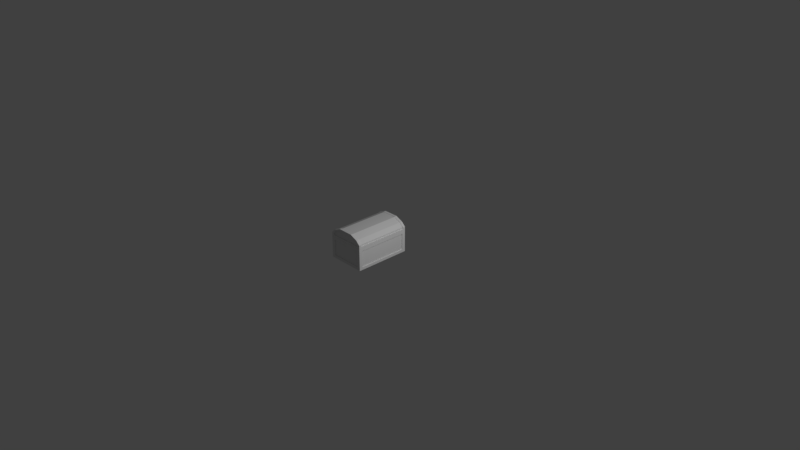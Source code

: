 # Source: chest.blend  (saved by Blender 2.78.4; exported with 4.5.12 LTS)
import bpy
from mathutils import Matrix  # noqa: F401  (used for matrix-valued properties, if any)

bpy.ops.wm.read_factory_settings(use_empty=True)
scene = bpy.context.scene
scene.name = 'Scene'

# ---- collections
col_collection_1 = bpy.data.collections.new('Collection 1'); scene.collection.children.link(col_collection_1)

# ---- world
world_world = bpy.data.worlds.new('World'); scene.world = world_world
world_world.color = (0.05088, 0.05088, 0.05088)
world_world.use_sun_shadow = False
world_world.sun_shadow_jitter_overblur = 0.0
world_world.cycles.sampling_method = 'MANUAL'

# ---- cameras
cam_camera = bpy.data.cameras.new('Camera')
cam_camera.clip_end = 100.0
cam_camera.lens = 35.0
cam_camera.sensor_width = 32.0
cam_camera.sensor_height = 18.0
cam_camera.ortho_scale = 7.314
cam_camera.dof.focus_distance = 0.0
cam_camera.dof.aperture_fstop = 128.0

# ---- lights
light_lamp = bpy.data.lights.new('Lamp', 'POINT')
light_lamp.transmission_factor = 0.0
light_lamp.cutoff_distance = 30.0
light_lamp.energy = 100.0
light_lamp.shadow_buffer_clip_start = 1.001
light_lamp.shadow_soft_size = 0.1
light_lamp.shadow_maximum_resolution = 0.006
light_lamp.use_absolute_resolution = True

# ---- meshes
me_plane = bpy.data.meshes.new('Plane')
me_plane.from_pydata([(0.0, 0.0, 0.0), (-0.25, 0.0, 0.35), (-0.26, 0.0, 0.3), (-0.26, -0.3375, 0.2625), (0.0, -0.375, 0.2625), (-0.25, 0.0, 0.2625), (0.0, -0.325, 0.3), (-0.26, -0.385, 0.3), (0.0, -0.375, 0.0375), (-0.25, 0.0, 0.0375), (-0.2167, 0.0, 0.3), (-0.2167, -0.325, 0.3), (-0.26, 0.0, 0.2625), (0.0, 0.0, 0.3), (0.0, -0.385, 0.3), (0.0, -0.385, 0.2625), (0.0, 0.0, 0.05), (-0.2167, 0.0, 0.05), (-0.2167, -0.325, 0.05), (0.0, -0.325, 0.05), (-0.26, 0.0, 0.0), (-0.26, -0.385, 0.0), (0.0, -0.385, 0.0), (0.0, -0.385, 0.0375), (-0.26, 0.0, 0.0375), (-0.25, -0.3375, 0.2625), (-0.255, -0.38, 0.0375), (-0.25, -0.3375, 0.0375), (-0.2125, -0.385, 0.2625), (-0.2125, -0.375, 0.2625), (-0.2125, -0.375, 0.0375), (-0.26, -0.385, 0.2625), (-0.26, -0.3375, 0.2625), (-0.26, -0.385, 0.0375), (-0.26, -0.3375, 0.0375), (-0.2125, -0.385, 0.2625), (-0.2125, -0.385, 0.0375), (-0.2, 0.0, 0.401), (-0.1, 0.0, 0.4444), (-0.25, 0.0, 0.351), (0.0, -0.375, 0.556), (0.0, 0.0, 0.4444), (-0.25, 0.0, 0.326), (-0.25, -0.375, 0.4376), (0.0, -0.375, 0.326), (-0.26, 0.0, 0.301), (-0.26, -0.385, 0.301), (-0.26, 0.0, 0.326), (0.0, -0.385, 0.301), (-0.26, -0.385, 0.326), (0.0, -0.385, 0.326), (-0.1715, 0.0, 0.3964), (-0.08574, 0.0, 0.4378), (0.0, 0.0, 0.4378), (-0.2167, 0.0, 0.301), (-0.2167, -0.325, 0.301), (0.0, -0.325, 0.301), (-0.2167, -0.325, 0.3474), (-0.2167, 0.0, 0.3474), (-0.1715, -0.325, 0.3964), (-0.08574, -0.325, 0.4378), (0.0, -0.325, 0.4378), (0.0, -0.375, 0.351), (0.0, -0.325, 0.3474), (-0.08574, -0.3255, 0.4378), (-0.2, -0.351, 0.401), (-0.1, -0.351, 0.4444), (-0.25, -0.351, 0.351), (0.0, -0.351, 0.4444), (-0.25, -0.351, 0.326), (-0.1715, -0.3255, 0.3964), (-0.2167, -0.3255, 0.3474), (-0.2167, -0.3255, 0.301), (-0.2232, -0.375, 0.351), (-0.179, -0.375, 0.3958), (-0.084, -0.375, 0.4294), (0.0, -0.375, 0.4302), (-0.2232, -0.375, 0.326), (-0.208, -0.351, 0.404), (-0.208, -0.385, 0.404), (-0.26, -0.385, 0.352), (-0.104, -0.351, 0.4491), (-0.104, -0.385, 0.4491), (0.0, -0.351, 0.4491), (0.0, -0.385, 0.4491), (0.0, -0.385, 0.4302), (-0.2232, -0.385, 0.326), (-0.26, -0.351, 0.352), (-0.26, -0.351, 0.326), (-0.2232, -0.385, 0.351), (-0.084, -0.385, 0.4294), (-0.179, -0.385, 0.3958)], [(31, 3), (28, 31)], [(10, 11, 18, 17), (33, 31, 32, 34), (35, 29, 4, 15, 28), (6, 11, 7, 14), (16, 17, 18, 19), (2, 12, 3, 32, 31, 7), (14, 7, 31, 35, 28, 15), (30, 8, 4, 29), (11, 6, 19, 18), (27, 25, 5, 9), (24, 34, 27, 9), (0, 22, 21, 20), (8, 30, 36, 23), (30, 29, 35, 36), (25, 27, 34, 32), (33, 36, 35, 31), (5, 25, 32, 3, 12), (21, 33, 24, 20), (21, 22, 23, 36, 33), (10, 2, 7, 11), (65, 67, 87, 78), (69, 67, 39, 42), (69, 42, 47, 88), (46, 45, 54, 72, 55), (56, 55, 57, 63), (58, 51, 70, 59, 57, 71), (52, 53, 61, 60, 64), (55, 72, 54, 58, 71, 57), (59, 63, 57), (60, 63, 59), (60, 61, 63), (48, 46, 55, 56), (38, 66, 68, 41), (75, 76, 85, 90), (37, 65, 66, 38), (39, 67, 65, 37), (66, 65, 78, 81), (77, 73, 89, 86), (44, 62, 73, 77), (62, 75, 74), (75, 62, 76), (62, 74, 73), (87, 80, 79, 78), (78, 79, 82, 81), (81, 82, 84, 83), (49, 80, 87, 88), (82, 90, 85, 84), (79, 91, 90, 82), (79, 80, 89, 91), (80, 49, 86, 89), (74, 75, 90, 91), (68, 66, 81, 83), (73, 74, 91, 89), (67, 69, 88, 87), (77, 86, 50, 44), (48, 50, 49, 46), (47, 45, 46, 49, 88), (51, 52, 64, 60, 59, 70)])
_uv = me_plane.uv_layers.new(name='UVMap')
_uv.uv.foreach_set('vector', [0.732, 0.7465, 0.5157, 0.7465, 0.5157, 0.4999, 0.732, 0.4999, 0.1969, 0.06719, 0.1969, 0.8106, 0.1212, 0.8106, 0.1212, 0.06719, 0.7858, 0.9733, 0.7644, 0.9728, 0.7644, 0.02988, 0.7858, 0.02988, 0.7858, 0.9728, 0.211, 0.1278, 0.2091, 0.8096, 0.1176, 0.9454, 0.1199, 0.1273, 0.2787, 0.3258, 0.736, 0.3258, 0.736, 0.7792, 0.2787, 0.7792, 0.7701, 0.1358, 0.8503, 0.1339, 0.8587, 0.7989, 0.8503, 0.8009, 0.8503, 0.8945, 0.7701, 0.8945, 0.85, 0.1663, 0.8521, 0.8346, 0.7824, 0.835, 0.782, 0.7129, 0.7751, 0.7129, 0.7803, 0.1668, 0.294, 0.4115, 0.684, 0.4115, 0.684, 0.9823, 0.294, 0.9823, 0.5157, 0.2533, 0.732, 0.2533, 0.732, 0.4999, 0.5157, 0.4999, 0.7262, 0.3153, 0.7262, 0.9835, 0.2429, 0.9835, 0.2429, 0.3153, 0.786, 0.2894, 0.786, 0.8677, 0.7674, 0.8677, 0.7674, 0.2894, 0.7317, 0.2913, 0.7317, 0.9396, 0.2566, 0.9396, 0.2566, 0.2913, 0.7814, 0.08877, 0.7812, 0.924, 0.7623, 0.924, 0.7625, 0.08876, 0.7832, 0.1016, 0.7832, 0.9754, 0.7645, 0.9754, 0.7645, 0.1016, 0.7654, 0.9023, 0.7654, 0.1475, 0.7897, 0.1475, 0.7897, 0.9023, 0.1195, 0.246, 0.2102, 0.246, 0.2102, 0.84, 0.1195, 0.84, 0.7883, 0.2045, 0.7883, 0.9203, 0.7652, 0.9208, 0.7652, 0.9203, 0.7652, 0.2045, 0.8597, 0.9411, 0.7659, 0.9411, 0.7659, 0.05327, 0.8597, 0.05327, 0.7726, 0.9434, 0.7726, 0.04833, 0.866, 0.04833, 0.866, 0.7799, 0.866, 0.9434, 0.8648, 0.1397, 0.7719, 0.1386, 0.7673, 0.8996, 0.861, 0.7821, 0.9537, 0.4519, 0.9774, 0.5176, 0.9723, 0.5261, 0.9476, 0.4577, 0.2384, 1.0, 0.2384, 0.9411, 0.7015, 0.9411, 0.7015, 1.0, 0.7641, 0.9141, 0.7643, 0.1053, 0.7894, 0.1053, 0.7891, 0.9141, 0.5157, 0.5147, 0.2595, 0.5147, 0.2595, 0.472, 0.4761, 0.472, 0.4758, 0.472, 0.8858, 1.019e-08, 0.8858, 0.2137, 0.8395, 0.2137, 0.8395, 6.731e-09, 0.8849, 0.8952, 0.836, 0.8952, 0.836, 0.6811, 0.836, 0.6814, 0.8849, 0.6814, 0.8849, 0.6811, 0.8206, 0.467, 0.9059, 0.467, 0.9059, 0.6807, 0.8206, 0.6807, 0.8206, 0.6811, 0.9312, 0.6814, 0.9312, 0.6811, 0.9312, 0.8952, 0.8849, 0.8952, 0.8849, 0.6811, 0.8849, 0.6814, 0.7906, 0.1692, 0.8395, 6.731e-09, 0.8395, 0.2137, 0.7493, 0.08458, 0.8395, 6.731e-09, 0.7906, 0.1692, 0.7493, 0.08458, 0.7493, 0.0, 0.8395, 6.731e-09, 0.5157, 0.259, 0.5157, 0.5147, 0.4758, 0.472, 0.4758, 0.259, 0.7015, 0.5177, 0.2384, 0.5177, 0.2384, 0.2821, 0.7015, 0.2821, 0.7668, 0.335, 0.7668, 0.04624, 0.7834, 0.04624, 0.7834, 0.335, 0.7015, 0.7745, 0.2384, 0.7745, 0.2384, 0.5177, 0.7015, 0.5177, 0.7015, 0.9411, 0.2384, 0.9411, 0.2384, 0.7745, 0.7015, 0.7745, 0.9573, 0.3444, 0.9537, 0.4519, 0.9476, 0.4577, 0.9513, 0.346, 0.7668, 0.9836, 0.7668, 0.8977, 0.7834, 0.8977, 0.7834, 0.9836, 0.6766, 0.47, 0.6766, 0.5383, 0.235, 0.5383, 0.235, 0.47, 0.6766, 0.5383, 0.5104, 0.7528, 0.3224, 0.6607, 0.5104, 0.7528, 0.6766, 0.5383, 0.6766, 0.7549, 0.6766, 0.5383, 0.3224, 0.6607, 0.235, 0.5383, 0.8418, 0.8425, 0.7968, 0.8425, 0.7968, 0.641, 0.8418, 0.641, 0.8418, 0.641, 0.7968, 0.641, 0.7968, 0.3305, 0.8418, 0.3305, 0.8418, 0.3305, 0.7968, 0.3305, 0.7968, 0.0455, 0.8418, 0.0455, 0.7968, 0.9138, 0.7968, 0.8425, 0.8418, 0.8425, 0.8418, 0.9138, 0.1135, 0.6103, 0.2108, 0.6024, 0.2095, 0.9678, 0.1152, 0.9572, 0.1116, 0.282, 0.2135, 0.2815, 0.2108, 0.6024, 0.1135, 0.6103, 0.1116, 0.282, 0.1115, 0.1397, 0.2139, 0.1392, 0.2135, 0.2815, 0.1115, 0.1397, 0.1156, 0.01002, 0.2134, 0.006084, 0.2139, 0.1392, 0.7668, 0.6815, 0.7668, 0.335, 0.7834, 0.335, 0.7834, 0.6815, 1.0, 0.2552, 0.9573, 0.3444, 0.9513, 0.346, 0.9957, 0.2533, 0.7668, 0.8977, 0.7668, 0.6815, 0.7834, 0.6815, 0.7834, 0.8977, 0.9774, 0.5176, 1.0, 0.5281, 0.9957, 0.537, 0.9723, 0.5261, 0.7815, 0.835, 0.7655, 0.835, 0.7655, 0.09366, 0.7815, 0.09366, 0.1354, 0.0275, 0.2003, 0.02801, 0.1965, 0.9611, 0.1316, 0.9606, 0.7842, 0.1133, 0.838, 0.1133, 0.838, 0.8771, 0.7842, 0.8771, 0.7842, 0.8096, 0.732, 0.467, 0.8206, 0.467, 0.8206, 0.6811, 0.8206, 0.6807, 0.732, 0.6807, 0.732, 0.6811])
_ca = me_plane.color_attributes.new('Col', 'BYTE_COLOR', 'CORNER')
_ca.data.foreach_set('color', [1.0, 1.0, 1.0, 1.0, 1.0, 1.0, 1.0, 1.0, 1.0, 1.0, 1.0, 1.0, 1.0, 1.0, 1.0, 1.0, 1.0, 1.0, 1.0, 1.0, 1.0, 1.0, 1.0, 1.0, 1.0, 1.0, 1.0, 1.0, 1.0, 1.0, 1.0, 1.0, 1.0, 1.0, 1.0, 1.0, 1.0, 1.0, 1.0, 1.0, 1.0, 1.0, 1.0, 1.0, 1.0, 1.0, 1.0, 1.0, 1.0, 1.0, 1.0, 1.0, 1.0, 1.0, 1.0, 1.0, 1.0, 1.0, 1.0, 1.0, 1.0, 1.0, 1.0, 1.0, 1.0, 1.0, 1.0, 1.0, 1.0, 1.0, 1.0, 1.0, 1.0, 1.0, 1.0, 1.0, 1.0, 1.0, 1.0, 1.0, 1.0, 1.0, 1.0, 1.0, 1.0, 1.0, 1.0, 1.0, 1.0, 1.0, 1.0, 1.0, 1.0, 1.0, 1.0, 1.0, 1.0, 1.0, 1.0, 1.0, 1.0, 1.0, 1.0, 1.0, 1.0, 1.0, 1.0, 1.0, 1.0, 1.0, 1.0, 1.0, 1.0, 1.0, 1.0, 1.0, 1.0, 1.0, 1.0, 1.0, 1.0, 1.0, 1.0, 1.0, 1.0, 1.0, 1.0, 1.0, 1.0, 1.0, 1.0, 1.0, 1.0, 1.0, 1.0, 1.0, 1.0, 1.0, 1.0, 1.0, 1.0, 1.0, 1.0, 1.0, 1.0, 1.0, 1.0, 1.0, 1.0, 1.0, 1.0, 1.0, 1.0, 1.0, 1.0, 1.0, 1.0, 1.0, 1.0, 1.0, 1.0, 1.0, 1.0, 1.0, 1.0, 1.0, 1.0, 1.0, 1.0, 1.0, 1.0, 1.0, 1.0, 1.0, 1.0, 1.0, 1.0, 1.0, 1.0, 1.0, 1.0, 1.0, 1.0, 1.0, 1.0, 1.0, 1.0, 1.0, 1.0, 1.0, 1.0, 1.0, 1.0, 1.0, 1.0, 1.0, 1.0, 1.0, 1.0, 1.0, 1.0, 1.0, 1.0, 1.0, 1.0, 1.0, 1.0, 1.0, 1.0, 1.0, 1.0, 1.0, 1.0, 1.0, 1.0, 1.0, 1.0, 1.0, 1.0, 1.0, 1.0, 1.0, 1.0, 1.0, 1.0, 1.0, 1.0, 1.0, 1.0, 1.0, 1.0, 1.0, 1.0, 1.0, 1.0, 1.0, 1.0, 1.0, 1.0, 1.0, 1.0, 1.0, 1.0, 1.0, 1.0, 1.0, 1.0, 1.0, 1.0, 1.0, 1.0, 1.0, 1.0, 1.0, 1.0, 1.0, 1.0, 1.0, 1.0, 1.0, 1.0, 1.0, 1.0, 1.0, 1.0, 1.0, 1.0, 1.0, 1.0, 1.0, 1.0, 1.0, 1.0, 1.0, 1.0, 1.0, 1.0, 1.0, 1.0, 1.0, 1.0, 1.0, 1.0, 1.0, 1.0, 1.0, 1.0, 1.0, 1.0, 1.0, 1.0, 1.0, 1.0, 1.0, 1.0, 1.0, 1.0, 1.0, 1.0, 1.0, 1.0, 1.0, 1.0, 1.0, 1.0, 1.0, 1.0, 1.0, 1.0, 1.0, 1.0, 1.0, 1.0, 1.0, 1.0, 1.0, 1.0, 1.0, 1.0, 1.0, 1.0, 1.0, 1.0, 1.0, 1.0, 1.0, 1.0, 1.0, 1.0, 1.0, 1.0, 1.0, 1.0, 1.0, 1.0, 1.0, 1.0, 1.0, 1.0, 1.0, 1.0, 1.0, 1.0, 1.0, 1.0, 1.0, 1.0, 1.0, 1.0, 1.0, 1.0, 1.0, 1.0, 1.0, 1.0, 1.0, 1.0, 1.0, 1.0, 1.0, 1.0, 1.0, 1.0, 1.0, 1.0, 1.0, 1.0, 1.0, 1.0, 1.0, 1.0, 1.0, 1.0, 1.0, 1.0, 1.0, 1.0, 1.0, 1.0, 1.0, 1.0, 1.0, 1.0, 1.0, 1.0, 1.0, 1.0, 1.0, 1.0, 1.0, 1.0, 1.0, 1.0, 1.0, 1.0, 1.0, 1.0, 1.0, 1.0, 1.0, 1.0, 1.0, 1.0, 1.0, 1.0, 1.0, 1.0, 1.0, 1.0, 1.0, 1.0, 1.0, 1.0, 1.0, 1.0, 1.0, 1.0, 1.0, 1.0, 1.0, 1.0, 1.0, 1.0, 1.0, 1.0, 1.0, 1.0, 1.0, 1.0, 1.0, 1.0, 1.0, 1.0, 1.0, 1.0, 1.0, 1.0, 1.0, 1.0, 1.0, 1.0, 1.0, 1.0, 1.0, 1.0, 1.0, 1.0, 1.0, 1.0, 1.0, 1.0, 1.0, 1.0, 1.0, 1.0, 1.0, 1.0, 1.0, 1.0, 1.0, 1.0, 1.0, 1.0, 1.0, 1.0, 1.0, 1.0, 1.0, 1.0, 1.0, 1.0, 1.0, 1.0, 1.0, 1.0, 1.0, 1.0, 1.0, 1.0, 1.0, 1.0, 1.0, 1.0, 1.0, 1.0, 1.0, 1.0, 1.0, 1.0, 1.0, 1.0, 1.0, 1.0, 1.0, 1.0, 1.0, 1.0, 1.0, 1.0, 1.0, 1.0, 1.0, 1.0, 1.0, 1.0, 1.0, 1.0, 1.0, 1.0, 1.0, 1.0, 1.0, 1.0, 1.0, 1.0, 1.0, 1.0, 1.0, 1.0, 1.0, 1.0, 1.0, 1.0, 1.0, 1.0, 1.0, 1.0, 1.0, 1.0, 1.0, 1.0, 1.0, 1.0, 1.0, 1.0, 1.0, 1.0, 1.0, 1.0, 1.0, 1.0, 1.0, 1.0, 1.0, 1.0, 1.0, 1.0, 1.0, 1.0, 1.0, 1.0, 1.0, 1.0, 1.0, 1.0, 1.0, 1.0, 1.0, 1.0, 1.0, 1.0, 1.0, 1.0, 1.0, 1.0, 1.0, 1.0, 1.0, 1.0, 1.0, 1.0, 1.0, 1.0, 1.0, 1.0, 1.0, 1.0, 1.0, 1.0, 1.0, 1.0, 1.0, 1.0, 1.0, 1.0, 1.0, 1.0, 1.0, 1.0, 1.0, 1.0, 1.0, 1.0, 1.0, 1.0, 1.0, 1.0, 1.0, 1.0, 1.0, 1.0, 1.0, 1.0, 1.0, 1.0, 1.0, 1.0, 1.0, 1.0, 1.0, 1.0, 1.0, 1.0, 1.0, 1.0, 1.0, 1.0, 1.0, 1.0, 1.0, 1.0, 1.0, 1.0, 1.0, 1.0, 1.0, 1.0, 1.0, 1.0, 1.0, 1.0, 1.0, 1.0, 1.0, 1.0, 1.0, 1.0, 1.0, 1.0, 1.0, 1.0, 1.0, 1.0, 1.0, 1.0, 1.0, 1.0, 1.0, 1.0, 1.0, 1.0, 1.0, 1.0, 1.0, 1.0, 1.0, 1.0, 1.0, 1.0, 1.0, 1.0, 1.0, 1.0, 1.0, 1.0, 1.0, 1.0, 1.0, 1.0, 1.0, 1.0, 1.0, 1.0, 1.0, 1.0, 1.0, 1.0, 1.0, 1.0, 1.0, 1.0, 1.0, 1.0, 1.0, 1.0, 1.0, 1.0, 1.0, 1.0, 1.0, 1.0, 1.0, 1.0, 1.0, 1.0, 1.0, 1.0, 1.0, 1.0, 1.0, 1.0, 1.0, 1.0, 1.0, 1.0, 1.0, 1.0, 1.0, 1.0, 1.0, 1.0, 1.0, 1.0, 1.0, 1.0, 1.0, 1.0, 1.0, 1.0, 1.0, 1.0, 1.0, 1.0, 1.0, 1.0, 1.0, 1.0, 1.0, 1.0, 1.0, 1.0, 1.0, 1.0, 1.0, 1.0, 1.0, 1.0, 1.0, 1.0, 1.0, 1.0, 1.0, 1.0, 1.0, 1.0, 1.0, 1.0, 1.0, 1.0, 1.0, 1.0, 1.0, 1.0, 1.0, 1.0, 1.0, 1.0, 1.0, 1.0, 1.0, 1.0, 1.0, 1.0, 1.0, 1.0, 1.0, 1.0, 1.0, 1.0, 1.0, 1.0, 1.0, 1.0, 1.0, 1.0, 1.0, 1.0, 1.0, 1.0, 1.0, 1.0, 1.0, 1.0, 1.0, 1.0, 1.0, 1.0, 1.0, 1.0, 1.0, 1.0, 1.0, 1.0, 1.0, 1.0, 1.0, 1.0, 1.0, 1.0, 1.0, 1.0, 1.0, 1.0, 1.0, 1.0, 1.0, 1.0, 1.0, 1.0, 1.0, 1.0, 1.0, 1.0, 1.0, 1.0, 1.0, 1.0, 1.0, 1.0, 1.0, 1.0, 1.0, 1.0, 1.0, 1.0, 1.0, 1.0, 1.0, 1.0, 1.0, 1.0, 1.0, 1.0, 1.0, 1.0, 1.0, 1.0, 1.0, 1.0, 1.0, 1.0, 1.0, 1.0, 1.0, 1.0, 1.0, 1.0, 1.0, 1.0, 1.0, 1.0, 1.0, 1.0, 1.0, 1.0, 1.0, 1.0, 1.0, 1.0, 1.0, 1.0, 1.0, 1.0, 1.0, 1.0, 1.0, 1.0, 1.0, 1.0, 1.0, 1.0, 1.0, 1.0, 1.0, 1.0, 1.0, 1.0, 1.0, 1.0, 1.0, 1.0, 1.0, 1.0, 1.0, 1.0, 1.0, 1.0, 1.0, 1.0, 1.0, 1.0, 1.0, 1.0, 1.0, 1.0, 1.0, 1.0, 1.0, 1.0, 1.0, 1.0, 1.0, 1.0, 1.0, 1.0, 1.0, 1.0, 1.0, 1.0, 1.0, 1.0, 1.0, 1.0, 1.0, 1.0, 1.0, 1.0, 1.0, 1.0, 1.0, 1.0, 1.0, 1.0, 1.0, 1.0, 1.0, 1.0, 1.0, 1.0, 1.0, 1.0, 1.0, 1.0, 1.0, 1.0, 1.0, 1.0, 1.0, 1.0, 1.0, 1.0, 1.0, 1.0, 1.0, 1.0, 1.0, 1.0, 1.0, 1.0, 1.0, 1.0, 1.0, 1.0, 1.0, 1.0, 1.0, 1.0, 1.0, 1.0, 1.0, 1.0, 1.0, 1.0, 1.0, 1.0, 1.0, 1.0, 1.0])
me_plane.use_remesh_preserve_volume = False
me_plane.use_remesh_preserve_attributes = False
me_plane.use_mirror_vertex_groups = False
me_plane.update()
arm_armature = bpy.data.armatures.new('Armature')  # bones are not reproduced

# ---- objects
ob_armature = bpy.data.objects.new('Armature', arm_armature)
ob_plane = bpy.data.objects.new('Plane', me_plane)
ob_lamp = bpy.data.objects.new('Lamp', light_lamp)
ob_camera = bpy.data.objects.new('Camera', cam_camera)

# ---- transforms, parenting, visibility, modifiers, constraints
ob_armature.location = (-0.26, 0.0, 0.0)
ob_armature.rotation_euler = (-0.0, -1.571, 0.0)
ob_armature.lineart.crease_threshold = 0.0
ob_plane.parent = ob_armature
ob_plane.matrix_parent_inverse = Matrix(((7.55e-08, 0.0, 1.0, 1.963e-08), (0.0, 1.0, 0.0, 0.0), (-1.0, 0.0, 7.55e-08, -0.26), (0.0, 0.0, 0.0, 1.0)))
ob_plane.location = (0.0, 0.0, 0.0)
ob_plane.lineart.crease_threshold = 0.0
_vg = ob_plane.vertex_groups.new(name='Bone')
_vg.add([0, 2, 3, 4, 5, 6, 7, 8, 9, 10, 11, 12, 14, 15, 16, 17, 18, 19, 20, 21, 22, 23, 24, 25, 27, 28, 29, 30, 31, 32, 33, 34, 35, 36], 1.0, 'REPLACE')
_vg = ob_plane.vertex_groups.new(name='Bone.001')
_vg.add([37, 38, 39, 41, 42, 44, 45, 46, 47, 48, 49, 50, 51, 52, 53, 54, 55, 56, 57, 58, 59, 60, 61, 62, 63, 64, 65, 66, 67, 68, 69, 70, 71, 72, 73, 74, 75, 76, 77, 78, 79, 80, 81, 82, 83, 84, 85, 86, 87, 88, 89, 90, 91], 1.0, 'REPLACE')
_m = ob_plane.modifiers.new('Mirror', 'MIRROR')
_m.use_axis = (True, True, False)
_m = ob_plane.modifiers.new('Armature', 'ARMATURE')
_m.object = ob_armature
_m = ob_plane.modifiers.new('Triangulate', 'TRIANGULATE')
ob_lamp.location = (2.197, 0.2152, 2.095)
ob_lamp.rotation_euler = (0.6503, 0.05522, 1.866)
ob_lamp.lock_rotations_4d = False
ob_lamp.empty_display_type = 'ARROWS'
ob_lamp.color = (0.0, 0.0, 0.0, 0.0)
ob_lamp.lineart.crease_threshold = 0.0
ob_camera.location = (7.481, -6.508, 5.344)
ob_camera.rotation_euler = (1.109, 0.0, 0.8149)
ob_camera.lock_rotations_4d = False
ob_camera.empty_display_type = 'ARROWS'
ob_camera.color = (0.0, 0.0, 0.0, 0.0)
ob_camera.display_type = 'WIRE'
ob_camera.lineart.crease_threshold = 0.0

# ---- collection membership
col_collection_1.objects.link(ob_armature)
col_collection_1.objects.link(ob_plane)
col_collection_1.objects.link(ob_lamp)
col_collection_1.objects.link(ob_camera)

# ---- scene / render settings (as saved in the file)
scene.camera = ob_camera
scene.frame_start = 1; scene.frame_end = 32; scene.frame_set(1)
scene.render.engine = 'BLENDER_EEVEE_NEXT'
scene.render.resolution_percentage = 50
scene.render.dither_intensity = 0.0
scene.cycles.use_denoising = False
scene.cycles.samples = 128
scene.cycles.sampling_pattern = 'TABULATED_SOBOL'
scene.cycles.use_adaptive_sampling = False
scene.cycles.use_light_tree = False
scene.cycles.blur_glossy = 0.0
scene.cycles.sample_clamp_indirect = 0.0
scene.view_settings.view_transform = 'Standard'
bpy.context.view_layer.update()
